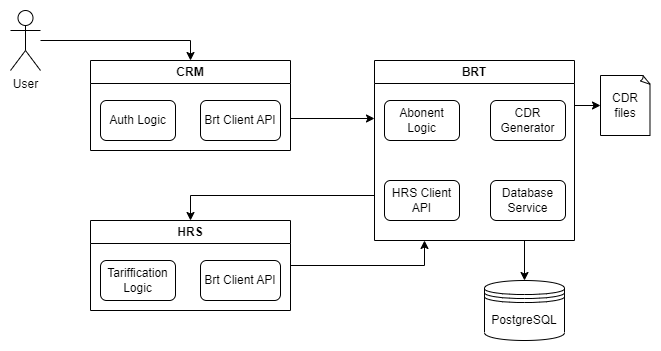

The diagram above was exported from draw.io. Its source (the exported page's mxGraphModel, read from the mxfile embedded in the PNG):
<mxGraphModel dx="1034" dy="438" grid="1" gridSize="10" guides="1" tooltips="1" connect="1" arrows="1" fold="1" page="1" pageScale="1" pageWidth="827" pageHeight="1169" math="0" shadow="0">
  <root>
    <mxCell id="0" />
    <mxCell id="1" parent="0" />
    <mxCell id="yfyVPvrKoFWnDgsxpt90-3" value="" style="edgeStyle=orthogonalEdgeStyle;rounded=0;orthogonalLoop=1;jettySize=auto;html=1;entryX=0.5;entryY=0;entryDx=0;entryDy=0;" edge="1" parent="1" source="yfyVPvrKoFWnDgsxpt90-2" target="yfyVPvrKoFWnDgsxpt90-4">
      <mxGeometry relative="1" as="geometry">
        <mxPoint x="345" y="120" as="targetPoint" />
      </mxGeometry>
    </mxCell>
    <mxCell id="yfyVPvrKoFWnDgsxpt90-2" value="User" style="shape=umlActor;verticalLabelPosition=bottom;verticalAlign=top;html=1;outlineConnect=0;" vertex="1" parent="1">
      <mxGeometry x="50" y="70" width="30" height="60" as="geometry" />
    </mxCell>
    <mxCell id="yfyVPvrKoFWnDgsxpt90-16" style="edgeStyle=orthogonalEdgeStyle;rounded=0;orthogonalLoop=1;jettySize=auto;html=1;exitX=1;exitY=0.5;exitDx=0;exitDy=0;entryX=0;entryY=0.25;entryDx=0;entryDy=0;" edge="1" parent="1">
      <mxGeometry relative="1" as="geometry">
        <mxPoint x="330" y="178" as="sourcePoint" />
        <mxPoint x="414" y="178" as="targetPoint" />
      </mxGeometry>
    </mxCell>
    <mxCell id="yfyVPvrKoFWnDgsxpt90-4" value="CRM" style="swimlane;whiteSpace=wrap;html=1;" vertex="1" parent="1">
      <mxGeometry x="130" y="120" width="200" height="90" as="geometry">
        <mxRectangle x="245" y="120" width="70" height="30" as="alternateBounds" />
      </mxGeometry>
    </mxCell>
    <mxCell id="yfyVPvrKoFWnDgsxpt90-5" value="Auth Logic" style="rounded=1;whiteSpace=wrap;html=1;" vertex="1" parent="yfyVPvrKoFWnDgsxpt90-4">
      <mxGeometry x="10" y="40" width="75" height="40" as="geometry" />
    </mxCell>
    <mxCell id="yfyVPvrKoFWnDgsxpt90-6" value="Brt Client API" style="rounded=1;whiteSpace=wrap;html=1;" vertex="1" parent="yfyVPvrKoFWnDgsxpt90-4">
      <mxGeometry x="110" y="40" width="80" height="40" as="geometry" />
    </mxCell>
    <mxCell id="yfyVPvrKoFWnDgsxpt90-17" style="edgeStyle=orthogonalEdgeStyle;rounded=0;orthogonalLoop=1;jettySize=auto;html=1;exitX=0;exitY=0.75;exitDx=0;exitDy=0;entryX=0.5;entryY=0;entryDx=0;entryDy=0;" edge="1" parent="1" source="yfyVPvrKoFWnDgsxpt90-9" target="yfyVPvrKoFWnDgsxpt90-12">
      <mxGeometry relative="1" as="geometry" />
    </mxCell>
    <mxCell id="yfyVPvrKoFWnDgsxpt90-23" style="edgeStyle=orthogonalEdgeStyle;rounded=0;orthogonalLoop=1;jettySize=auto;html=1;exitX=0.75;exitY=1;exitDx=0;exitDy=0;entryX=0.5;entryY=0;entryDx=0;entryDy=0;" edge="1" parent="1" source="yfyVPvrKoFWnDgsxpt90-9" target="yfyVPvrKoFWnDgsxpt90-21">
      <mxGeometry relative="1" as="geometry" />
    </mxCell>
    <mxCell id="yfyVPvrKoFWnDgsxpt90-26" style="edgeStyle=orthogonalEdgeStyle;rounded=0;orthogonalLoop=1;jettySize=auto;html=1;exitX=1;exitY=0.25;exitDx=0;exitDy=0;entryX=0;entryY=0.5;entryDx=0;entryDy=0;entryPerimeter=0;" edge="1" parent="1" source="yfyVPvrKoFWnDgsxpt90-9" target="yfyVPvrKoFWnDgsxpt90-25">
      <mxGeometry relative="1" as="geometry" />
    </mxCell>
    <mxCell id="yfyVPvrKoFWnDgsxpt90-9" value="BRT" style="swimlane;whiteSpace=wrap;html=1;" vertex="1" parent="1">
      <mxGeometry x="414" y="120" width="200" height="180" as="geometry">
        <mxRectangle x="245" y="120" width="70" height="30" as="alternateBounds" />
      </mxGeometry>
    </mxCell>
    <mxCell id="yfyVPvrKoFWnDgsxpt90-11" value="HRS Client API" style="rounded=1;whiteSpace=wrap;html=1;" vertex="1" parent="yfyVPvrKoFWnDgsxpt90-9">
      <mxGeometry x="10" y="120" width="75" height="40" as="geometry" />
    </mxCell>
    <mxCell id="yfyVPvrKoFWnDgsxpt90-19" value="Database Service" style="rounded=1;whiteSpace=wrap;html=1;" vertex="1" parent="yfyVPvrKoFWnDgsxpt90-9">
      <mxGeometry x="116" y="120" width="75" height="40" as="geometry" />
    </mxCell>
    <mxCell id="yfyVPvrKoFWnDgsxpt90-24" value="CDR Generator" style="rounded=1;whiteSpace=wrap;html=1;" vertex="1" parent="yfyVPvrKoFWnDgsxpt90-9">
      <mxGeometry x="116" y="40" width="75" height="40" as="geometry" />
    </mxCell>
    <mxCell id="yfyVPvrKoFWnDgsxpt90-27" value="Abonent Logic" style="rounded=1;whiteSpace=wrap;html=1;" vertex="1" parent="yfyVPvrKoFWnDgsxpt90-9">
      <mxGeometry x="10" y="40" width="75" height="40" as="geometry" />
    </mxCell>
    <mxCell id="yfyVPvrKoFWnDgsxpt90-18" style="edgeStyle=orthogonalEdgeStyle;rounded=0;orthogonalLoop=1;jettySize=auto;html=1;exitX=1;exitY=0.5;exitDx=0;exitDy=0;entryX=0.25;entryY=1;entryDx=0;entryDy=0;" edge="1" parent="1" source="yfyVPvrKoFWnDgsxpt90-12" target="yfyVPvrKoFWnDgsxpt90-9">
      <mxGeometry relative="1" as="geometry" />
    </mxCell>
    <mxCell id="yfyVPvrKoFWnDgsxpt90-12" value="HRS" style="swimlane;whiteSpace=wrap;html=1;" vertex="1" parent="1">
      <mxGeometry x="130" y="280" width="200" height="90" as="geometry">
        <mxRectangle x="245" y="120" width="70" height="30" as="alternateBounds" />
      </mxGeometry>
    </mxCell>
    <mxCell id="yfyVPvrKoFWnDgsxpt90-13" value="Tariffication Logic" style="rounded=1;whiteSpace=wrap;html=1;" vertex="1" parent="yfyVPvrKoFWnDgsxpt90-12">
      <mxGeometry x="10" y="40" width="75" height="40" as="geometry" />
    </mxCell>
    <mxCell id="yfyVPvrKoFWnDgsxpt90-14" value="Brt Client API" style="rounded=1;whiteSpace=wrap;html=1;" vertex="1" parent="yfyVPvrKoFWnDgsxpt90-12">
      <mxGeometry x="110" y="40" width="80" height="40" as="geometry" />
    </mxCell>
    <mxCell id="yfyVPvrKoFWnDgsxpt90-21" value="PostgreSQL" style="shape=datastore;whiteSpace=wrap;html=1;" vertex="1" parent="1">
      <mxGeometry x="524" y="340" width="80" height="60" as="geometry" />
    </mxCell>
    <mxCell id="yfyVPvrKoFWnDgsxpt90-25" value="CDR files" style="whiteSpace=wrap;html=1;shape=mxgraph.basic.document" vertex="1" parent="1">
      <mxGeometry x="640" y="135" width="50" height="60" as="geometry" />
    </mxCell>
  </root>
</mxGraphModel>